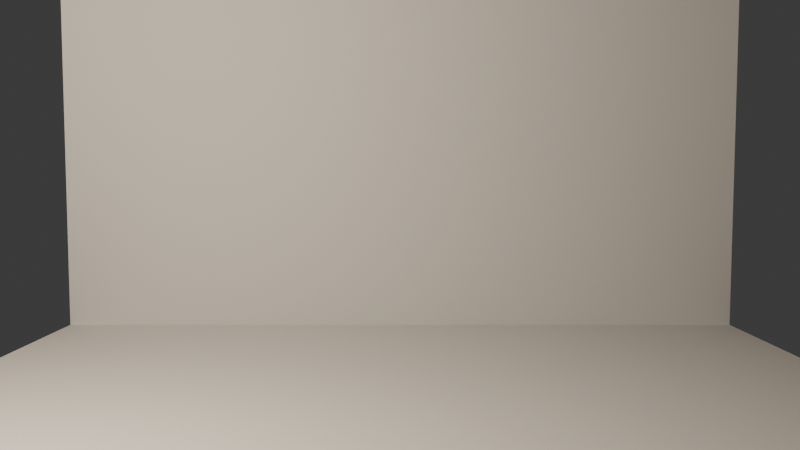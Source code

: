 # Source: startup.blend  (saved by Blender 5.2.45; exported with 4.5.12 LTS)
import bpy
from mathutils import Matrix  # noqa: F401  (used for matrix-valued properties, if any)

bpy.ops.wm.read_factory_settings(use_empty=True)
scene = bpy.context.scene
scene.name = 'Scene'

# ---- collections
col_collection = bpy.data.collections.new('Collection'); scene.collection.children.link(col_collection)

# ---- world
world_world = bpy.data.worlds.new('World'); scene.world = world_world
world_world.use_nodes = True; world_world.node_tree.nodes.clear()
_N = world_world.node_tree.nodes; _L = world_world.node_tree.links
n0 = _N.new('ShaderNodeOutputWorld'); n0.name = 'World Output'; n0.location = (200, 100)
n1 = _N.new('ShaderNodeBackground'); n1.name = 'Background'; n1.location = (-200, 100)
n1.inputs[0].default_value = (0.05088, 0.05088, 0.05088, 1.0)
_L.new(n1.outputs[0], n0.inputs[0])
n0.is_active_output = True
world_world.color = (0.05088, 0.05088, 0.05088)
world_world.sun_shadow_jitter_overblur = 0.0

# ---- cameras
cam_camera = bpy.data.cameras.new('Camera')
cam_camera.clip_end = 100.0
cam_camera.lens = 35.0
cam_camera.ortho_scale = 7.314

# ---- lights
light_light = bpy.data.lights.new('Light', 'POINT')
light_light.color = (1.0, 0.85, 0.65)
light_light.energy = 600.0
light_light.shadow_soft_size = 0.1

# ---- meshes
me_floor = bpy.data.meshes.new('Floor')
me_floor.from_pydata([(-3.0, -3.0, 0.0), (3.0, -3.0, 0.0), (-3.0, 3.0, 0.0), (3.0, 3.0, 0.0)], [], [(0, 1, 3, 2)])
me_floor.update()
me_back_wall = bpy.data.meshes.new('Back wall')
me_back_wall.from_pydata([(-3.0, 2.0, -1.0), (3.0, 2.0, -1.0), (-3.0, 2.0, 5.0), (3.0, 2.0, 5.0)], [], [(0, 1, 3, 2)])
me_back_wall.update()

# ---- objects
ob_floor = bpy.data.objects.new('Floor', me_floor)
ob_back_wall = bpy.data.objects.new('Back wall', me_back_wall)
ob_lamp = bpy.data.objects.new('Lamp', light_light)
ob_camera_a = bpy.data.objects.new('Camera A', cam_camera)

# ---- transforms, parenting, visibility, modifiers, constraints
ob_floor.location = (0.0, 0.0, 0.0)
ob_back_wall.location = (0.0, 0.0, 0.0)
ob_lamp.location = (-2.0, -2.5, 3.0)
ob_lamp.rotation_euler = (0.6503, 0.05522, 1.866)
ob_lamp.lock_rotations_4d = False
ob_lamp.empty_display_type = 'ARROWS'
ob_lamp.color = (0.0, 0.0, 0.0, 0.0)
ob_lamp.lineart.crease_threshold = 0.0
ob_camera_a.location = (0.0, -5.0, 1.4)
ob_camera_a.rotation_euler = (1.501, 0.0, 0.0)
ob_camera_a.lock_rotations_4d = False
ob_camera_a.empty_display_type = 'ARROWS'
ob_camera_a.color = (0.0, 0.0, 0.0, 0.0)
ob_camera_a.display_type = 'WIRE'
ob_camera_a.lineart.crease_threshold = 0.0

# ---- collection membership
scene.collection.objects.link(ob_floor)
scene.collection.objects.link(ob_back_wall)
col_collection.objects.link(ob_lamp)
col_collection.objects.link(ob_camera_a)

# ---- scene / render settings (as saved in the file)
scene.camera = ob_camera_a
scene.frame_start = 1; scene.frame_end = 1; scene.frame_set(1)
scene.render.engine = 'BLENDER_EEVEE_NEXT'
scene.render.fps = 12
scene.render.bake_bias = 0.0
scene.render.bake_samples = 0
scene.render.compositor_device = 'GPU'
scene.eevee.use_volume_custom_range = False
scene.eevee.fast_gi_thickness_near = 0.1
scene.eevee.fast_gi_thickness_far = 0.0
scene.eevee.ray_tracing_options.screen_trace_thickness = 0.1
bpy.context.view_layer.update()
